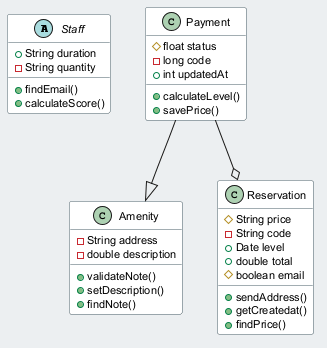

The diagram above was rendered by PlantUML. Its source (embedded in the PNG):
@startuml
skinparam backgroundColor #ECEFF1
skinparam classBackgroundColor #FFFFFF
skinparam classBorderColor #455A64
skinparam defaultFontSize 11
abstract class Staff {
  +String duration
  -String quantity
  +findEmail()
  +calculateScore()
}
class Amenity {
  -String address
  -double description
  +validateNote()
  +setDescription()
  +findNote()
}
class Reservation {
  #String price
  -String code
  +Date level
  +double total
  #boolean email
  +sendAddress()
  +getCreatedat()
  +findPrice()
}
class Payment {
  #float status
  -long code
  +int updatedAt
  +calculateLevel()
  +savePrice()
}
Payment --|> Amenity
Payment --o Reservation
@enduml